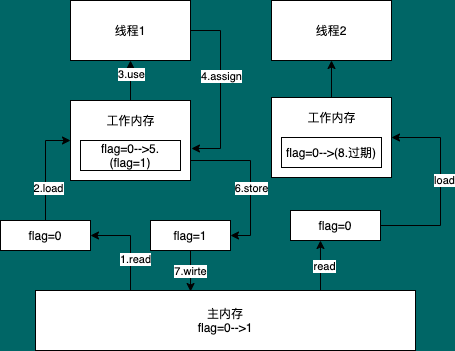

The diagram above was exported from draw.io. Its source (the exported page's mxGraphModel, read from the mxfile embedded in the PNG):
<mxGraphModel dx="621" dy="398" grid="1" gridSize="10" guides="1" tooltips="1" connect="1" arrows="1" fold="1" page="1" pageScale="1" pageWidth="827" pageHeight="1169" background="#006666" math="0" shadow="1">
  <root>
    <mxCell id="0" />
    <mxCell id="1" parent="0" />
    <mxCell id="20" style="edgeStyle=orthogonalEdgeStyle;rounded=0;orthogonalLoop=1;jettySize=auto;html=1;exitX=0.25;exitY=0;exitDx=0;exitDy=0;entryX=1;entryY=0.5;entryDx=0;entryDy=0;" parent="1" source="2" target="19" edge="1">
      <mxGeometry relative="1" as="geometry" />
    </mxCell>
    <mxCell id="21" value="1.read" style="edgeLabel;html=1;align=center;verticalAlign=middle;resizable=0;points=[];spacing=5;" parent="20" vertex="1" connectable="0">
      <mxGeometry x="-0.3263" y="-4" relative="1" as="geometry">
        <mxPoint as="offset" />
      </mxGeometry>
    </mxCell>
    <mxCell id="26" style="edgeStyle=orthogonalEdgeStyle;rounded=0;orthogonalLoop=1;jettySize=auto;html=1;exitX=0.75;exitY=0;exitDx=0;exitDy=0;entryX=0.333;entryY=1;entryDx=0;entryDy=0;entryPerimeter=0;" parent="1" source="2" target="24" edge="1">
      <mxGeometry relative="1" as="geometry" />
    </mxCell>
    <mxCell id="29" value="read" style="edgeLabel;html=1;align=center;verticalAlign=middle;resizable=0;points=[];" parent="26" vertex="1" connectable="0">
      <mxGeometry x="-0.0401" y="-4" relative="1" as="geometry">
        <mxPoint as="offset" />
      </mxGeometry>
    </mxCell>
    <mxCell id="2" value="主内存&lt;br&gt;flag=0--&amp;gt;1" style="rounded=0;whiteSpace=wrap;html=1;" parent="1" vertex="1">
      <mxGeometry x="85" y="350" width="380" height="60" as="geometry" />
    </mxCell>
    <mxCell id="31" style="edgeStyle=orthogonalEdgeStyle;rounded=0;orthogonalLoop=1;jettySize=auto;html=1;exitX=1;exitY=0.5;exitDx=0;exitDy=0;entryX=1.008;entryY=0.6;entryDx=0;entryDy=0;entryPerimeter=0;" parent="1" source="3" target="11" edge="1">
      <mxGeometry relative="1" as="geometry">
        <Array as="points">
          <mxPoint x="270" y="90" />
          <mxPoint x="270" y="208" />
        </Array>
      </mxGeometry>
    </mxCell>
    <mxCell id="32" value="4.assign" style="edgeLabel;html=1;align=center;verticalAlign=middle;resizable=0;points=[];" parent="31" vertex="1" connectable="0">
      <mxGeometry x="-0.1527" relative="1" as="geometry">
        <mxPoint as="offset" />
      </mxGeometry>
    </mxCell>
    <mxCell id="3" value="线程1" style="rounded=0;whiteSpace=wrap;html=1;" parent="1" vertex="1">
      <mxGeometry x="120" y="60" width="120" height="60" as="geometry" />
    </mxCell>
    <mxCell id="4" value="线程2" style="rounded=0;whiteSpace=wrap;html=1;" parent="1" vertex="1">
      <mxGeometry x="321" y="60" width="120" height="60" as="geometry" />
    </mxCell>
    <mxCell id="16" style="edgeStyle=orthogonalEdgeStyle;rounded=0;orthogonalLoop=1;jettySize=auto;html=1;exitX=0.5;exitY=0;exitDx=0;exitDy=0;entryX=0.5;entryY=1;entryDx=0;entryDy=0;" parent="1" source="8" target="4" edge="1">
      <mxGeometry relative="1" as="geometry" />
    </mxCell>
    <mxCell id="8" value="" style="rounded=0;whiteSpace=wrap;html=1;" parent="1" vertex="1">
      <mxGeometry x="321" y="157" width="120" height="80" as="geometry" />
    </mxCell>
    <mxCell id="9" value="flag=0--&amp;gt;(8.过期)" style="rounded=0;whiteSpace=wrap;html=1;" parent="1" vertex="1">
      <mxGeometry x="331" y="197" width="100" height="30" as="geometry" />
    </mxCell>
    <mxCell id="10" value="工作内存" style="text;html=1;align=center;verticalAlign=middle;resizable=0;points=[];autosize=1;strokeColor=none;" parent="1" vertex="1">
      <mxGeometry x="351" y="167" width="60" height="20" as="geometry" />
    </mxCell>
    <mxCell id="15" style="edgeStyle=orthogonalEdgeStyle;rounded=0;orthogonalLoop=1;jettySize=auto;html=1;exitX=0.5;exitY=0;exitDx=0;exitDy=0;entryX=0.5;entryY=1;entryDx=0;entryDy=0;" parent="1" source="11" target="3" edge="1">
      <mxGeometry relative="1" as="geometry" />
    </mxCell>
    <mxCell id="30" value="3.use" style="edgeLabel;html=1;align=center;verticalAlign=middle;resizable=0;points=[];" parent="15" vertex="1" connectable="0">
      <mxGeometry x="0.35" relative="1" as="geometry">
        <mxPoint as="offset" />
      </mxGeometry>
    </mxCell>
    <mxCell id="39" style="edgeStyle=orthogonalEdgeStyle;rounded=0;orthogonalLoop=1;jettySize=auto;html=1;exitX=1;exitY=0.75;exitDx=0;exitDy=0;entryX=1;entryY=0.5;entryDx=0;entryDy=0;" parent="1" source="11" target="35" edge="1">
      <mxGeometry relative="1" as="geometry" />
    </mxCell>
    <mxCell id="40" value="6.store" style="edgeLabel;html=1;align=center;verticalAlign=middle;resizable=0;points=[];" parent="39" vertex="1" connectable="0">
      <mxGeometry x="0.1226" relative="1" as="geometry">
        <mxPoint as="offset" />
      </mxGeometry>
    </mxCell>
    <mxCell id="11" value="" style="rounded=0;whiteSpace=wrap;html=1;" parent="1" vertex="1">
      <mxGeometry x="120" y="160" width="120" height="80" as="geometry" />
    </mxCell>
    <mxCell id="12" value="flag=0--&amp;gt;5.(flag=1)" style="rounded=0;whiteSpace=wrap;html=1;" parent="1" vertex="1">
      <mxGeometry x="130" y="200" width="100" height="30" as="geometry" />
    </mxCell>
    <mxCell id="13" value="工作内存" style="text;html=1;align=center;verticalAlign=middle;resizable=0;points=[];autosize=1;strokeColor=none;" parent="1" vertex="1">
      <mxGeometry x="150" y="170" width="60" height="20" as="geometry" />
    </mxCell>
    <mxCell id="22" style="edgeStyle=orthogonalEdgeStyle;rounded=0;orthogonalLoop=1;jettySize=auto;html=1;exitX=0.5;exitY=0;exitDx=0;exitDy=0;entryX=0;entryY=0.5;entryDx=0;entryDy=0;" parent="1" source="19" target="11" edge="1">
      <mxGeometry relative="1" as="geometry" />
    </mxCell>
    <mxCell id="23" value="2.load" style="edgeLabel;html=1;align=center;verticalAlign=middle;resizable=0;points=[];" parent="22" vertex="1" connectable="0">
      <mxGeometry x="-0.3714" y="-2" relative="1" as="geometry">
        <mxPoint as="offset" />
      </mxGeometry>
    </mxCell>
    <mxCell id="19" value="flag=0" style="rounded=0;whiteSpace=wrap;html=1;" parent="1" vertex="1">
      <mxGeometry x="50" y="280" width="90" height="30" as="geometry" />
    </mxCell>
    <mxCell id="27" style="edgeStyle=orthogonalEdgeStyle;rounded=0;orthogonalLoop=1;jettySize=auto;html=1;exitX=1;exitY=0.5;exitDx=0;exitDy=0;entryX=1;entryY=0.5;entryDx=0;entryDy=0;" parent="1" source="24" target="8" edge="1">
      <mxGeometry relative="1" as="geometry">
        <Array as="points">
          <mxPoint x="490" y="285" />
          <mxPoint x="490" y="197" />
        </Array>
      </mxGeometry>
    </mxCell>
    <mxCell id="28" value="load" style="edgeLabel;html=1;align=center;verticalAlign=middle;resizable=0;points=[];" parent="27" vertex="1" connectable="0">
      <mxGeometry x="0.0761" y="-3" relative="1" as="geometry">
        <mxPoint as="offset" />
      </mxGeometry>
    </mxCell>
    <mxCell id="24" value="flag=0" style="rounded=0;whiteSpace=wrap;html=1;" parent="1" vertex="1">
      <mxGeometry x="340" y="270" width="90" height="30" as="geometry" />
    </mxCell>
    <mxCell id="37" value="7.wirte" style="edgeStyle=orthogonalEdgeStyle;rounded=0;orthogonalLoop=1;jettySize=auto;html=1;exitX=0.5;exitY=1;exitDx=0;exitDy=0;entryX=0.408;entryY=0.017;entryDx=0;entryDy=0;entryPerimeter=0;" parent="1" source="35" target="2" edge="1">
      <mxGeometry relative="1" as="geometry" />
    </mxCell>
    <mxCell id="35" value="flag=1" style="whiteSpace=wrap;html=1;" parent="1" vertex="1">
      <mxGeometry x="200" y="280" width="80" height="30" as="geometry" />
    </mxCell>
  </root>
</mxGraphModel>